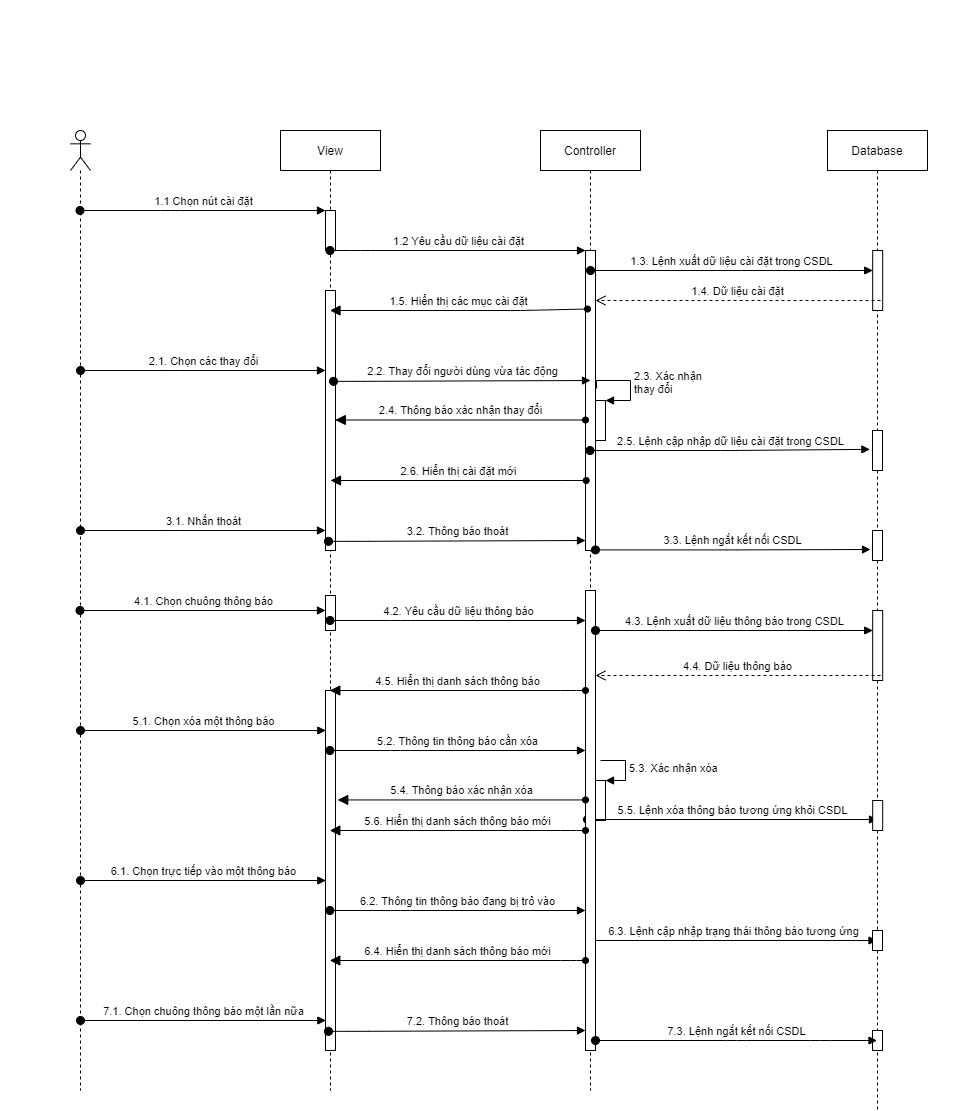

The diagram above was exported from draw.io. Its source (the exported page's mxGraphModel, read from the mxfile embedded in the PNG):
<mxGraphModel dx="1038" dy="1692" grid="1" gridSize="10" guides="1" tooltips="1" connect="1" arrows="1" fold="1" page="1" pageScale="1" pageWidth="827" pageHeight="1169" math="0" shadow="0">
  <root>
    <mxCell id="0" />
    <mxCell id="1" parent="0" />
    <mxCell id="hLOanEfoE3hPCV4NBsCH-45" value="" style="rounded=0;whiteSpace=wrap;html=1;strokeColor=none;" parent="1" vertex="1">
      <mxGeometry y="-90" width="970" height="1100" as="geometry" />
    </mxCell>
    <mxCell id="hLOanEfoE3hPCV4NBsCH-1" value="" style="shape=umlLifeline;participant=umlActor;perimeter=lifelinePerimeter;whiteSpace=wrap;html=1;container=1;collapsible=0;recursiveResize=0;verticalAlign=top;spacingTop=36;outlineConnect=0;" parent="1" vertex="1">
      <mxGeometry x="70" y="40" width="20" height="960" as="geometry" />
    </mxCell>
    <mxCell id="hLOanEfoE3hPCV4NBsCH-2" value="View" style="shape=umlLifeline;perimeter=lifelinePerimeter;whiteSpace=wrap;html=1;container=1;collapsible=0;recursiveResize=0;outlineConnect=0;" parent="1" vertex="1">
      <mxGeometry x="280" y="40" width="100" height="960" as="geometry" />
    </mxCell>
    <mxCell id="hLOanEfoE3hPCV4NBsCH-4" value="" style="html=1;points=[];perimeter=orthogonalPerimeter;" parent="hLOanEfoE3hPCV4NBsCH-2" vertex="1">
      <mxGeometry x="45" y="80" width="10" height="40" as="geometry" />
    </mxCell>
    <mxCell id="hLOanEfoE3hPCV4NBsCH-9" value="" style="html=1;points=[];perimeter=orthogonalPerimeter;" parent="hLOanEfoE3hPCV4NBsCH-2" vertex="1">
      <mxGeometry x="45" y="160" width="10" height="260" as="geometry" />
    </mxCell>
    <mxCell id="hLOanEfoE3hPCV4NBsCH-20" value="" style="html=1;points=[];perimeter=orthogonalPerimeter;" parent="hLOanEfoE3hPCV4NBsCH-2" vertex="1">
      <mxGeometry x="45" y="465" width="10" height="35" as="geometry" />
    </mxCell>
    <mxCell id="hLOanEfoE3hPCV4NBsCH-27" value="" style="html=1;points=[];perimeter=orthogonalPerimeter;" parent="hLOanEfoE3hPCV4NBsCH-2" vertex="1">
      <mxGeometry x="45" y="560" width="10" height="360" as="geometry" />
    </mxCell>
    <mxCell id="hLOanEfoE3hPCV4NBsCH-3" value="Controller" style="shape=umlLifeline;perimeter=lifelinePerimeter;whiteSpace=wrap;html=1;container=1;collapsible=0;recursiveResize=0;outlineConnect=0;" parent="1" vertex="1">
      <mxGeometry x="540" y="40" width="100" height="960" as="geometry" />
    </mxCell>
    <mxCell id="hLOanEfoE3hPCV4NBsCH-6" value="" style="html=1;points=[];perimeter=orthogonalPerimeter;" parent="hLOanEfoE3hPCV4NBsCH-3" vertex="1">
      <mxGeometry x="45" y="120" width="10" height="300" as="geometry" />
    </mxCell>
    <mxCell id="CObp40B2S-BS8bNpRZt_-21" value="" style="html=1;points=[];perimeter=orthogonalPerimeter;" parent="hLOanEfoE3hPCV4NBsCH-3" vertex="1">
      <mxGeometry x="55" y="650" width="10" height="40" as="geometry" />
    </mxCell>
    <mxCell id="CObp40B2S-BS8bNpRZt_-22" value="5.3. Xác nhận xóa" style="edgeStyle=orthogonalEdgeStyle;html=1;align=left;spacingLeft=2;endArrow=block;rounded=0;entryX=1;entryY=0;" parent="hLOanEfoE3hPCV4NBsCH-3" target="CObp40B2S-BS8bNpRZt_-21" edge="1">
      <mxGeometry relative="1" as="geometry">
        <mxPoint x="60" y="630" as="sourcePoint" />
        <Array as="points">
          <mxPoint x="85" y="630" />
        </Array>
      </mxGeometry>
    </mxCell>
    <mxCell id="hLOanEfoE3hPCV4NBsCH-5" value="1.1 Chọn nút cài đặt" style="html=1;verticalAlign=bottom;startArrow=oval;endArrow=block;startSize=8;" parent="1" source="hLOanEfoE3hPCV4NBsCH-1" target="hLOanEfoE3hPCV4NBsCH-4" edge="1">
      <mxGeometry relative="1" as="geometry">
        <mxPoint x="265" y="120" as="sourcePoint" />
        <Array as="points">
          <mxPoint x="170" y="120" />
        </Array>
      </mxGeometry>
    </mxCell>
    <mxCell id="hLOanEfoE3hPCV4NBsCH-7" value="1.2 Yêu cầu dữ liệu cài đặt" style="html=1;verticalAlign=bottom;startArrow=oval;endArrow=block;startSize=8;" parent="1" source="hLOanEfoE3hPCV4NBsCH-2" target="hLOanEfoE3hPCV4NBsCH-6" edge="1">
      <mxGeometry relative="1" as="geometry">
        <mxPoint x="505" y="160" as="sourcePoint" />
        <Array as="points">
          <mxPoint x="360" y="160" />
        </Array>
      </mxGeometry>
    </mxCell>
    <mxCell id="hLOanEfoE3hPCV4NBsCH-8" value="1.5. Hiển thị các mục cài đặt" style="html=1;verticalAlign=bottom;endArrow=block;endSize=8;startArrow=oval;startFill=1;endFill=1;exitX=0.2;exitY=0.195;exitDx=0;exitDy=0;exitPerimeter=0;" parent="1" source="hLOanEfoE3hPCV4NBsCH-6" target="hLOanEfoE3hPCV4NBsCH-2" edge="1">
      <mxGeometry relative="1" as="geometry">
        <mxPoint x="570" y="200" as="sourcePoint" />
        <mxPoint x="490" y="200" as="targetPoint" />
        <Array as="points">
          <mxPoint x="520" y="220" />
        </Array>
      </mxGeometry>
    </mxCell>
    <mxCell id="hLOanEfoE3hPCV4NBsCH-11" value="2.1. Chọn các thay đổi" style="html=1;verticalAlign=bottom;startArrow=oval;endArrow=block;startSize=8;" parent="1" edge="1">
      <mxGeometry relative="1" as="geometry">
        <mxPoint x="79.99666666666663" y="280" as="sourcePoint" />
        <mxPoint x="325" y="280" as="targetPoint" />
        <Array as="points">
          <mxPoint x="170.33" y="280" />
        </Array>
      </mxGeometry>
    </mxCell>
    <mxCell id="hLOanEfoE3hPCV4NBsCH-14" value="2.5. Lệnh cập nhập dữ liệu cài đặt trong CSDL" style="html=1;verticalAlign=bottom;startArrow=oval;endArrow=block;startSize=8;entryX=-0.265;entryY=0.471;entryDx=0;entryDy=0;entryPerimeter=0;" parent="1" source="hLOanEfoE3hPCV4NBsCH-3" target="CObp40B2S-BS8bNpRZt_-8" edge="1">
      <mxGeometry relative="1" as="geometry">
        <mxPoint x="329.9966666666667" y="360" as="sourcePoint" />
        <mxPoint x="587" y="359.15999999999985" as="targetPoint" />
        <Array as="points">
          <mxPoint x="730" y="360" />
        </Array>
      </mxGeometry>
    </mxCell>
    <mxCell id="hLOanEfoE3hPCV4NBsCH-18" value="3.1. Nhấn thoát" style="html=1;verticalAlign=bottom;startArrow=oval;endArrow=block;startSize=8;" parent="1" edge="1">
      <mxGeometry relative="1" as="geometry">
        <mxPoint x="79.99666666666656" y="440" as="sourcePoint" />
        <mxPoint x="325" y="440" as="targetPoint" />
        <Array as="points">
          <mxPoint x="170.33" y="440" />
        </Array>
      </mxGeometry>
    </mxCell>
    <mxCell id="hLOanEfoE3hPCV4NBsCH-21" value="4.1. Chọn chuông thông báo" style="html=1;verticalAlign=bottom;startArrow=oval;endArrow=block;startSize=8;" parent="1" source="hLOanEfoE3hPCV4NBsCH-1" target="hLOanEfoE3hPCV4NBsCH-20" edge="1">
      <mxGeometry relative="1" as="geometry">
        <mxPoint x="265" y="505" as="sourcePoint" />
      </mxGeometry>
    </mxCell>
    <mxCell id="hLOanEfoE3hPCV4NBsCH-30" value="5.1. Chọn xóa một thông báo" style="html=1;verticalAlign=bottom;startArrow=oval;endArrow=block;startSize=8;" parent="1" edge="1">
      <mxGeometry relative="1" as="geometry">
        <mxPoint x="79.99666666666663" y="640.0000000000001" as="sourcePoint" />
        <mxPoint x="325.33" y="640.0000000000001" as="targetPoint" />
      </mxGeometry>
    </mxCell>
    <mxCell id="hLOanEfoE3hPCV4NBsCH-35" value="5.5. Lệnh xóa thông báo tương ứng khỏi CSDL" style="html=1;verticalAlign=bottom;startArrow=oval;endArrow=block;startSize=8;" parent="1" edge="1">
      <mxGeometry relative="1" as="geometry">
        <mxPoint x="587" y="729" as="sourcePoint" />
        <mxPoint x="877" y="729" as="targetPoint" />
      </mxGeometry>
    </mxCell>
    <mxCell id="hLOanEfoE3hPCV4NBsCH-39" value="6.1. Chọn trực tiếp vào một thông báo" style="html=1;verticalAlign=bottom;startArrow=oval;endArrow=block;startSize=8;" parent="1" edge="1">
      <mxGeometry relative="1" as="geometry">
        <mxPoint x="79.99666666666656" y="790" as="sourcePoint" />
        <mxPoint x="325.3299999999999" y="790" as="targetPoint" />
      </mxGeometry>
    </mxCell>
    <mxCell id="hLOanEfoE3hPCV4NBsCH-40" value="6.3. Lệnh cập nhập trạng thái thông báo tương ứng" style="html=1;verticalAlign=bottom;startArrow=oval;endArrow=block;startSize=8;" parent="1" target="CObp40B2S-BS8bNpRZt_-2" edge="1">
      <mxGeometry relative="1" as="geometry">
        <mxPoint x="590" y="850" as="sourcePoint" />
        <mxPoint x="589.5000000000002" y="850" as="targetPoint" />
      </mxGeometry>
    </mxCell>
    <mxCell id="hLOanEfoE3hPCV4NBsCH-44" value="7.1. Chọn chuông thông báo một lần nữa" style="html=1;verticalAlign=bottom;startArrow=oval;endArrow=block;startSize=8;" parent="1" edge="1">
      <mxGeometry relative="1" as="geometry">
        <mxPoint x="79.99666666666656" y="930" as="sourcePoint" />
        <mxPoint x="325.3299999999999" y="930" as="targetPoint" />
      </mxGeometry>
    </mxCell>
    <mxCell id="hLOanEfoE3hPCV4NBsCH-12" value="" style="html=1;points=[];perimeter=orthogonalPerimeter;" parent="1" vertex="1">
      <mxGeometry x="595" y="310" width="10" height="40" as="geometry" />
    </mxCell>
    <mxCell id="hLOanEfoE3hPCV4NBsCH-13" value="2.3. Xác nhận&lt;br&gt;thay đổi" style="edgeStyle=orthogonalEdgeStyle;html=1;align=left;spacingLeft=2;endArrow=block;rounded=0;entryX=1;entryY=0;" parent="1" target="hLOanEfoE3hPCV4NBsCH-12" edge="1">
      <mxGeometry relative="1" as="geometry">
        <mxPoint x="596" y="298" as="sourcePoint" />
        <Array as="points">
          <mxPoint x="596" y="290" />
          <mxPoint x="630" y="290" />
          <mxPoint x="630" y="310" />
        </Array>
      </mxGeometry>
    </mxCell>
    <mxCell id="CObp40B2S-BS8bNpRZt_-1" value="2.2. Thay đổi người dùng vừa tác động" style="html=1;verticalAlign=bottom;startArrow=oval;endArrow=block;startSize=8;entryX=0.2;entryY=-0.021;entryDx=0;entryDy=0;entryPerimeter=0;" parent="1" edge="1">
      <mxGeometry relative="1" as="geometry">
        <mxPoint x="332.99666666666667" y="290.84000000000003" as="sourcePoint" />
        <mxPoint x="590" y="289.9999999999999" as="targetPoint" />
        <Array as="points">
          <mxPoint x="363.33" y="290.84000000000003" />
        </Array>
      </mxGeometry>
    </mxCell>
    <mxCell id="CObp40B2S-BS8bNpRZt_-2" value="Database" style="shape=umlLifeline;perimeter=lifelinePerimeter;whiteSpace=wrap;html=1;container=1;collapsible=0;recursiveResize=0;outlineConnect=0;" parent="1" vertex="1">
      <mxGeometry x="827" y="40" width="100" height="980" as="geometry" />
    </mxCell>
    <mxCell id="CObp40B2S-BS8bNpRZt_-7" value="" style="html=1;points=[];perimeter=orthogonalPerimeter;" parent="CObp40B2S-BS8bNpRZt_-2" vertex="1">
      <mxGeometry x="45.18" y="120" width="10" height="60" as="geometry" />
    </mxCell>
    <mxCell id="CObp40B2S-BS8bNpRZt_-8" value="" style="html=1;points=[];perimeter=orthogonalPerimeter;" parent="CObp40B2S-BS8bNpRZt_-2" vertex="1">
      <mxGeometry x="45" y="300" width="10" height="40" as="geometry" />
    </mxCell>
    <mxCell id="CObp40B2S-BS8bNpRZt_-14" value="" style="html=1;points=[];perimeter=orthogonalPerimeter;" parent="CObp40B2S-BS8bNpRZt_-2" vertex="1">
      <mxGeometry x="45" y="400" width="10" height="30" as="geometry" />
    </mxCell>
    <mxCell id="CObp40B2S-BS8bNpRZt_-16" value="" style="html=1;points=[];perimeter=orthogonalPerimeter;" parent="CObp40B2S-BS8bNpRZt_-2" vertex="1">
      <mxGeometry x="45.18" y="480" width="10" height="70" as="geometry" />
    </mxCell>
    <mxCell id="CObp40B2S-BS8bNpRZt_-23" value="" style="html=1;points=[];perimeter=orthogonalPerimeter;" parent="CObp40B2S-BS8bNpRZt_-2" vertex="1">
      <mxGeometry x="45.18" y="670" width="10" height="30" as="geometry" />
    </mxCell>
    <mxCell id="CObp40B2S-BS8bNpRZt_-26" value="" style="html=1;points=[];perimeter=orthogonalPerimeter;" parent="CObp40B2S-BS8bNpRZt_-2" vertex="1">
      <mxGeometry x="45" y="800" width="10" height="20" as="geometry" />
    </mxCell>
    <mxCell id="CObp40B2S-BS8bNpRZt_-30" value="" style="html=1;points=[];perimeter=orthogonalPerimeter;" parent="CObp40B2S-BS8bNpRZt_-2" vertex="1">
      <mxGeometry x="45" y="900" width="10" height="20" as="geometry" />
    </mxCell>
    <mxCell id="CObp40B2S-BS8bNpRZt_-4" value="2.6. Hiển thị cài đặt mới" style="html=1;verticalAlign=bottom;endArrow=block;endSize=8;startArrow=oval;startFill=1;endFill=1;" parent="1" edge="1">
      <mxGeometry relative="1" as="geometry">
        <mxPoint x="585.68" y="390" as="sourcePoint" />
        <mxPoint x="330.00352941176465" y="390" as="targetPoint" />
        <Array as="points">
          <mxPoint x="570.68" y="390" />
        </Array>
      </mxGeometry>
    </mxCell>
    <mxCell id="CObp40B2S-BS8bNpRZt_-5" value="1.3. Lệnh xuất dữ liệu cài đặt trong CSDL" style="html=1;verticalAlign=bottom;startArrow=oval;endArrow=block;startSize=8;" parent="1" target="CObp40B2S-BS8bNpRZt_-7" edge="1">
      <mxGeometry relative="1" as="geometry">
        <mxPoint x="590.0035294117646" y="180" as="sourcePoint" />
        <mxPoint x="877.18" y="180" as="targetPoint" />
        <Array as="points">
          <mxPoint x="730.68" y="180" />
        </Array>
      </mxGeometry>
    </mxCell>
    <mxCell id="CObp40B2S-BS8bNpRZt_-6" value="1.4. Dữ liệu cài đặt" style="html=1;verticalAlign=bottom;endArrow=open;dashed=1;endSize=8;" parent="1" target="hLOanEfoE3hPCV4NBsCH-6" edge="1">
      <mxGeometry relative="1" as="geometry">
        <mxPoint x="880" y="210" as="sourcePoint" />
        <mxPoint x="800" y="210" as="targetPoint" />
      </mxGeometry>
    </mxCell>
    <mxCell id="CObp40B2S-BS8bNpRZt_-10" value="" style="html=1;points=[];perimeter=orthogonalPerimeter;" parent="1" vertex="1">
      <mxGeometry x="585" y="500" width="10" height="460" as="geometry" />
    </mxCell>
    <mxCell id="CObp40B2S-BS8bNpRZt_-11" value="4.2. Yêu cầu dữ liệu thông báo" style="html=1;verticalAlign=bottom;startArrow=oval;endArrow=block;startSize=8;" parent="1" source="hLOanEfoE3hPCV4NBsCH-2" target="CObp40B2S-BS8bNpRZt_-10" edge="1">
      <mxGeometry relative="1" as="geometry">
        <mxPoint x="329.32352941176464" y="540" as="sourcePoint" />
        <mxPoint x="585" y="540" as="targetPoint" />
        <Array as="points">
          <mxPoint x="400" y="530" />
        </Array>
      </mxGeometry>
    </mxCell>
    <mxCell id="CObp40B2S-BS8bNpRZt_-12" value="3.2. Thông báo thoát" style="html=1;verticalAlign=bottom;startArrow=oval;endArrow=block;startSize=8;entryX=0.2;entryY=-0.021;entryDx=0;entryDy=0;entryPerimeter=0;" parent="1" edge="1">
      <mxGeometry relative="1" as="geometry">
        <mxPoint x="327.99666666666667" y="450.8400000000001" as="sourcePoint" />
        <mxPoint x="585" y="449.99999999999994" as="targetPoint" />
        <Array as="points">
          <mxPoint x="358.33" y="450.84" />
        </Array>
      </mxGeometry>
    </mxCell>
    <mxCell id="CObp40B2S-BS8bNpRZt_-13" value="3.3. Lệnh ngắt kết nối CSDL" style="html=1;verticalAlign=bottom;startArrow=oval;endArrow=block;startSize=8;" parent="1" edge="1">
      <mxGeometry relative="1" as="geometry">
        <mxPoint x="595.0035294117646" y="459.40999999999997" as="sourcePoint" />
        <mxPoint x="870" y="459" as="targetPoint" />
        <Array as="points">
          <mxPoint x="735.68" y="459.40999999999997" />
        </Array>
      </mxGeometry>
    </mxCell>
    <mxCell id="CObp40B2S-BS8bNpRZt_-15" value="4.3. Lệnh xuất dữ liệu thông báo trong CSDL" style="html=1;verticalAlign=bottom;startArrow=oval;endArrow=block;startSize=8;" parent="1" target="CObp40B2S-BS8bNpRZt_-16" edge="1">
      <mxGeometry relative="1" as="geometry">
        <mxPoint x="595.0035294117649" y="540" as="sourcePoint" />
        <mxPoint x="877.1799999999998" y="540" as="targetPoint" />
        <Array as="points">
          <mxPoint x="735.68" y="540" />
        </Array>
      </mxGeometry>
    </mxCell>
    <mxCell id="CObp40B2S-BS8bNpRZt_-17" value="4.4. Dữ liệu thông báo" style="html=1;verticalAlign=bottom;endArrow=open;dashed=1;endSize=8;" parent="1" edge="1">
      <mxGeometry relative="1" as="geometry">
        <mxPoint x="880" y="585" as="sourcePoint" />
        <mxPoint x="595" y="585" as="targetPoint" />
      </mxGeometry>
    </mxCell>
    <mxCell id="CObp40B2S-BS8bNpRZt_-18" value="4.5. Hiển thị danh sách thông báo" style="html=1;verticalAlign=bottom;endArrow=block;endSize=8;startArrow=oval;startFill=1;endFill=1;" parent="1" edge="1">
      <mxGeometry relative="1" as="geometry">
        <mxPoint x="584.9999999999999" y="600" as="sourcePoint" />
        <mxPoint x="329.3235294117649" y="600" as="targetPoint" />
        <Array as="points">
          <mxPoint x="570" y="600" />
        </Array>
      </mxGeometry>
    </mxCell>
    <mxCell id="CObp40B2S-BS8bNpRZt_-20" value="5.2. Thông tin thông báo cần xóa" style="html=1;verticalAlign=bottom;startArrow=oval;endArrow=block;startSize=8;" parent="1" edge="1">
      <mxGeometry relative="1" as="geometry">
        <mxPoint x="329.32352941176464" y="660" as="sourcePoint" />
        <mxPoint x="585" y="660" as="targetPoint" />
        <Array as="points">
          <mxPoint x="400" y="660" />
        </Array>
      </mxGeometry>
    </mxCell>
    <mxCell id="CObp40B2S-BS8bNpRZt_-24" value="5.6. Hiển thị danh sách thông báo mới" style="html=1;verticalAlign=bottom;endArrow=block;endSize=8;startArrow=oval;startFill=1;endFill=1;" parent="1" edge="1">
      <mxGeometry relative="1" as="geometry">
        <mxPoint x="585" y="740" as="sourcePoint" />
        <mxPoint x="329.32352941176487" y="740" as="targetPoint" />
        <Array as="points">
          <mxPoint x="570" y="740" />
        </Array>
      </mxGeometry>
    </mxCell>
    <mxCell id="CObp40B2S-BS8bNpRZt_-25" value="6.2. Thông tin thông báo đang bị trỏ vào" style="html=1;verticalAlign=bottom;startArrow=oval;endArrow=block;startSize=8;" parent="1" edge="1">
      <mxGeometry relative="1" as="geometry">
        <mxPoint x="329.32352941176464" y="820" as="sourcePoint" />
        <mxPoint x="585" y="820" as="targetPoint" />
        <Array as="points">
          <mxPoint x="400" y="820" />
        </Array>
      </mxGeometry>
    </mxCell>
    <mxCell id="CObp40B2S-BS8bNpRZt_-27" value="6.4. Hiển thị danh sách thông báo mới" style="html=1;verticalAlign=bottom;endArrow=block;endSize=8;startArrow=oval;startFill=1;endFill=1;" parent="1" edge="1">
      <mxGeometry relative="1" as="geometry">
        <mxPoint x="585" y="870" as="sourcePoint" />
        <mxPoint x="329.32352941176487" y="870" as="targetPoint" />
        <Array as="points">
          <mxPoint x="570" y="870" />
        </Array>
      </mxGeometry>
    </mxCell>
    <mxCell id="CObp40B2S-BS8bNpRZt_-28" value="7.2. Thông báo thoát" style="html=1;verticalAlign=bottom;startArrow=oval;endArrow=block;startSize=8;entryX=0.2;entryY=-0.021;entryDx=0;entryDy=0;entryPerimeter=0;" parent="1" edge="1">
      <mxGeometry relative="1" as="geometry">
        <mxPoint x="327.99666666666667" y="940.8400000000001" as="sourcePoint" />
        <mxPoint x="585" y="940" as="targetPoint" />
        <Array as="points">
          <mxPoint x="358.33" y="940.8399999999999" />
        </Array>
      </mxGeometry>
    </mxCell>
    <mxCell id="CObp40B2S-BS8bNpRZt_-29" value="7.3. Lệnh ngắt kết nối CSDL" style="html=1;verticalAlign=bottom;startArrow=oval;endArrow=block;startSize=8;" parent="1" target="CObp40B2S-BS8bNpRZt_-2" edge="1">
      <mxGeometry relative="1" as="geometry">
        <mxPoint x="595" y="950" as="sourcePoint" />
        <mxPoint x="870" y="940" as="targetPoint" />
        <Array as="points">
          <mxPoint x="736" y="950" />
          <mxPoint x="820" y="950" />
        </Array>
      </mxGeometry>
    </mxCell>
    <mxCell id="lDsmbvoWzP21t5umPHXD-1" value="2.4. Thông báo xác nhận thay đổi" style="html=1;verticalAlign=bottom;endArrow=block;endSize=8;endFill=1;startArrow=oval;startFill=1;entryX=0.98;entryY=0.498;entryDx=0;entryDy=0;entryPerimeter=0;" edge="1" parent="1" source="hLOanEfoE3hPCV4NBsCH-6" target="hLOanEfoE3hPCV4NBsCH-9">
      <mxGeometry relative="1" as="geometry">
        <mxPoint x="550.5" y="329.5" as="sourcePoint" />
        <mxPoint x="350" y="329.5" as="targetPoint" />
      </mxGeometry>
    </mxCell>
    <mxCell id="lDsmbvoWzP21t5umPHXD-2" value="5.4. Thông báo xác nhận xóa" style="html=1;verticalAlign=bottom;endArrow=block;endSize=8;endFill=1;startArrow=oval;startFill=1;entryX=1.22;entryY=0.304;entryDx=0;entryDy=0;entryPerimeter=0;" edge="1" parent="1" source="CObp40B2S-BS8bNpRZt_-10" target="hLOanEfoE3hPCV4NBsCH-27">
      <mxGeometry relative="1" as="geometry">
        <mxPoint x="560.5" y="710" as="sourcePoint" />
        <mxPoint x="360" y="710" as="targetPoint" />
      </mxGeometry>
    </mxCell>
  </root>
</mxGraphModel>